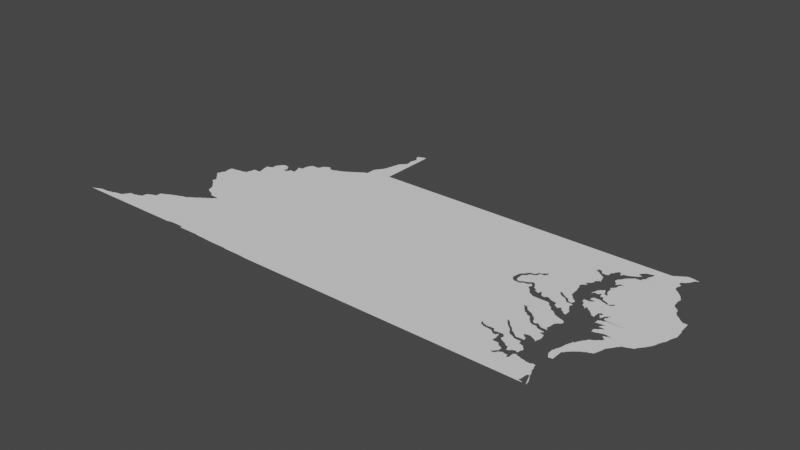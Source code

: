 # Source: washington.blend  (saved by Blender 3.3.6; exported with 4.5.12 LTS)
import bpy
from mathutils import Matrix  # noqa: F401  (used for matrix-valued properties, if any)

bpy.ops.wm.read_factory_settings(use_empty=True)
scene = bpy.context.scene
scene.name = 'Scene'

# ---- collections
col_collection = bpy.data.collections.new('Collection'); scene.collection.children.link(col_collection)

# ---- node groups
ng_auto_smooth = bpy.data.node_groups.new('Auto Smooth', 'GeometryNodeTree')
_s = ng_auto_smooth.interface.new_socket(name='Geometry', in_out='OUTPUT', socket_type='NodeSocketGeometry')
_s = ng_auto_smooth.interface.new_socket(name='Geometry', in_out='INPUT', socket_type='NodeSocketGeometry')
_s = ng_auto_smooth.interface.new_socket(name='Angle', in_out='INPUT', socket_type='NodeSocketFloat')
_s.subtype = 'ANGLE'
_s.min_value = 0.0
_s.max_value = 3.142
ng_auto_smooth.is_modifier = True
_N = ng_auto_smooth.nodes; _L = ng_auto_smooth.links
n0 = _N.new('NodeGroupOutput'); n0.name = 'Group Output'; n0.location = (480, -100)
n1 = _N.new('NodeGroupInput'); n1.name = 'Group Input'; n1.location = (-420, -300)
n2 = _N.new('NodeGroupInput'); n2.name = 'Group Input.001'; n2.location = (-60, -100)
n3 = _N.new('GeometryNodeSetShadeSmooth'); n3.name = 'Set Shade Smooth'; n3.location = (120, -100)
n3.domain = 'EDGE'
n4 = _N.new('GeometryNodeSetShadeSmooth'); n4.name = 'Set Shade Smooth.001'; n4.location = (300, -100)
n5 = _N.new('GeometryNodeInputMeshEdgeAngle'); n5.name = 'Edge Angle'; n5.location = (-420, -220)
n6 = _N.new('GeometryNodeInputEdgeSmooth'); n6.name = 'Is Edge Smooth'; n6.location = (-60, -160)
n7 = _N.new('GeometryNodeInputShadeSmooth'); n7.name = 'Is Face Smooth'; n7.location = (-240, -340)
n8 = _N.new('FunctionNodeBooleanMath'); n8.name = 'Boolean Math'; n8.location = (-60, -220)
n9 = _N.new('FunctionNodeCompare'); n9.name = 'Compare'; n9.location = (-240, -180)
n9.operation = 'LESS_EQUAL'
_L.new(n5.outputs[0], n9.inputs[0])
_L.new(n4.outputs[0], n0.inputs[0])
_L.new(n1.outputs[1], n9.inputs[1])
_L.new(n9.outputs[0], n8.inputs[0])
_L.new(n7.outputs[0], n8.inputs[1])
_L.new(n2.outputs[0], n3.inputs[0])
_L.new(n6.outputs[0], n3.inputs[1])
_L.new(n3.outputs[0], n4.inputs[0])
_L.new(n8.outputs[0], n3.inputs[2])
n0.is_active_output = True

# ---- world
world_world = bpy.data.worlds.new('World'); scene.world = world_world
world_world.use_nodes = True; world_world.node_tree.nodes.clear()
_N = world_world.node_tree.nodes; _L = world_world.node_tree.links
n0 = _N.new('ShaderNodeOutputWorld'); n0.name = 'World Output'; n0.location = (300, 300)
n1 = _N.new('ShaderNodeBackground'); n1.name = 'Background'; n1.location = (10, 300)
n1.inputs[0].default_value = (0.05088, 0.05088, 0.05088, 1.0)
_L.new(n1.outputs[0], n0.inputs[0])
n0.is_active_output = True
world_world.color = (0.05088, 0.05088, 0.05088)
world_world.use_sun_shadow = False
world_world.sun_shadow_jitter_overblur = 0.0

# ---- meshes
me_mesh = bpy.data.meshes.new('Mesh')
me_mesh.from_pydata([(-83.67, 36.6, -9.519e-08), (-83.64, 36.6, -6.286e-08), (-83.65, 36.61, 1.831e-07), (-83.63, 36.61, -1.854e-07), (-83.59, 36.63, -1.042e-07), (-83.58, 36.64, -6.437e-08), (-83.53, 36.65, -9.182e-08), (-83.53, 36.66, -7.174e-08), (-83.29, 36.6, -1.03e-07), (-83.37, 36.67, -1.367e-07), (-83.37, 36.68, -7.859e-08), (-83.29, 36.69, -9.123e-08), (-83.26, 36.6, -8.319e-08), (-83.29, 36.7, -8.336e-08), (-83.22, 36.72, -9.883e-08), (-83.15, 36.73, -6.273e-08), (-81.93, 36.61, -1.121e-07), (-83.13, 36.75, -8.475e-08), (-83.12, 36.77, -1.202e-08), (-83.1, 36.8, -1e-07), (-83.09, 36.81, -9.932e-08), (-83.08, 36.84, -1.117e-07), (-82.97, 36.85, -1.012e-07), (-82.97, 36.86, -5.845e-08), (-82.91, 36.87, -9.456e-08), (-82.91, 36.88, -1.111e-08), (-81.19, 37.94, -8.869e-08), (-82.87, 36.89, -9.033e-08), (-82.8, 37.0, -9.297e-08), (-82.86, 36.97, -9.616e-08), (-82.84, 36.98, -8.003e-08), (-82.76, 37.02, -8.137e-09), (-82.72, 37.03, -1.047e-07), (-82.72, 37.11, -7.988e-08), (-82.71, 37.11, -9.106e-08), (-82.67, 37.13, -9.542e-08), (-82.71, 37.12, -9.506e-08), (-82.67, 37.14, -9.509e-08), (-82.63, 37.15, -9.642e-08), (-82.63, 37.16, -8.891e-08), (-82.59, 37.17, -9.681e-08), (-82.59, 37.18, -8.893e-08), (-82.56, 38.08, -7.135e-08), (-82.63, 38.14, -6.67e-08), (-82.62, 38.17, -6.928e-08), (-82.6, 38.11, -7.422e-08), (-82.61, 38.13, -9.185e-08), (-82.61, 38.17, -9.69e-08), (-82.6, 38.22, -7.838e-08), (-82.58, 38.09, -9.137e-08), (-82.59, 38.23, -8.629e-08), (-82.58, 38.28, 2.202e-07), (-82.59, 38.34, -8.407e-08), (-82.58, 38.4, -9.687e-08), (-82.47, 38.41, -1.091e-07), (-81.94, 36.6, -8.343e-08), (-82.55, 37.19, -9.681e-08), (-82.55, 37.2, -8.464e-08), (-82.51, 37.21, -9.246e-08), (-82.5, 37.22, -1.006e-07), (-82.45, 37.23, -9.829e-08), (-82.44, 37.24, -9.145e-08), (-82.39, 37.26, 3.578e-08), (-82.33, 37.27, -8.995e-08), (-82.32, 37.28, -3.048e-07), (-82.3, 37.3, -1.28e-07), (-82.27, 37.32, -6.208e-08), (-82.25, 37.33, -9.369e-08), (-82.32, 37.76, -1.158e-07), (-82.3, 37.71, -8.211e-08), (-82.31, 37.75, -9.246e-08), (-82.28, 37.66, -1.207e-07), (-82.29, 37.71, -9.926e-08), (-82.24, 37.64, -2.549e-08), (-82.54, 38.05, -7.037e-08), (-82.55, 38.07, -1.048e-07), (-82.53, 38.03, -7.468e-08), (-82.53, 38.05, -9.362e-08), (-82.51, 38.01, -7.627e-08), (-82.51, 38.03, -9.76e-08), (-82.49, 37.92, -9.984e-08), (-82.48, 37.95, -1.713e-08), (-82.49, 37.99, -7.732e-08), (-82.49, 38.01, -1.251e-07), (-82.46, 37.9, -9.763e-08), (-82.47, 37.99, -9.954e-08), (-82.43, 37.88, -6.33e-08), (-82.41, 37.86, -7.228e-08), (-82.39, 37.84, -9.415e-08), (-82.38, 37.82, -1.603e-07), (-82.35, 37.79, -7.732e-08), (-82.35, 37.81, -9.926e-08), (-82.33, 37.79, -9.926e-08), (-82.57, 38.25, -9.816e-08), (-82.46, 38.42, -8.952e-08), (-82.35, 38.43, -9.71e-08), (-82.35, 38.44, -1.318e-08), (-82.31, 38.45, -9.293e-08), (-82.3, 38.51, -7.87e-08), (-82.29, 38.51, -7.942e-08), (-82.28, 38.59, -8.338e-08), (-82.21, 37.35, -9.938e-08), (-82.24, 37.34, -1.007e-07), (-82.21, 37.36, -7.295e-08), (-82.19, 37.37, -9.306e-08), (-82.18, 37.38, -1.981e-07), (-82.16, 37.4, -1.182e-07), (-82.13, 37.41, -9.493e-08), (-82.12, 37.42, -1.258e-07), (-82.07, 37.45, -9.828e-08), (-82.2, 37.62, -5.332e-08), (-82.16, 37.6, -9.372e-08), (-82.17, 37.61, -9.419e-08), (-82.12, 37.56, -6.382e-08), (-82.12, 37.56, -8.578e-08), (-82.13, 37.59, -9.862e-08), (-82.1, 37.44, -1.197e-07), (-82.07, 37.46, -7.166e-08), (-82.05, 37.47, 4.358e-09), (-81.97, 37.55, -9.691e-08), (-82.01, 37.49, -9.545e-08), (-82.01, 37.5, -7.491e-08), (-81.99, 37.52, -7.314e-08), (-81.97, 37.53, -9.089e-08), (-82.17, 38.59, -9.629e-08), (-82.18, 38.64, -7.825e-08), (-82.19, 38.69, -9.804e-08), (-82.13, 38.83, -1.07e-07), (-82.17, 38.63, -9.985e-08), (-82.21, 38.77, 3.61e-08), (-82.22, 38.79, -4.078e-08), (-82.2, 38.8, -7.957e-08), (-82.17, 38.81, -9.761e-08), (-82.16, 38.82, -7.958e-08), (-82.13, 38.92, -1.229e-07), (-82.11, 38.93, -9.78e-08), (-82.1, 38.96, -1.093e-07), (-82.08, 38.98, -1.651e-07), (-82.06, 39.0, -1.418e-07), (-82.03, 39.01, -1.008e-07), (-82.02, 39.02, -8.867e-08), (-82.01, 39.01, -8.45e-08), (-81.96, 39.0, 6.358e-08), (-81.93, 38.91, -9.436e-08), (-81.93, 38.95, -1.009e-08), (-81.94, 38.98, -9.607e-08), (-81.93, 38.89, 2.407e-08), (-82.2, 38.7, -8.519e-08), (-81.84, 36.62, -9.635e-08), (-81.65, 36.62, -9.984e-08), (-81.67, 36.59, 1.13e-07), (-81.66, 36.6, -3.155e-08), (-81.65, 36.61, -6.675e-08), (-81.55, 36.59, -9.359e-08), (-81.91, 38.87, -8.781e-08), (-81.9, 38.92, -1.184e-07), (-81.87, 38.87, -8.373e-08), (-81.84, 38.91, 1.094e-07), (-81.85, 38.89, -9.654e-08), (-81.83, 38.94, -6.09e-08), (-81.81, 38.93, 3.245e-08), (-81.77, 38.99, -7.931e-09), (-81.79, 39.05, -3.969e-08), (-81.75, 38.93, -1.032e-07), (-81.76, 38.95, 7.293e-08), (-81.8, 39.05, -6.564e-08), (-81.81, 39.08, -5.559e-08), (-81.74, 39.09, -1.015e-07), (-81.74, 39.18, -1.114e-07), (-81.73, 39.19, -9.396e-08), (-81.72, 39.22, -9.278e-08), (-81.7, 39.25, -9.772e-08), (-81.69, 39.27, -8.399e-08), (-81.31, 36.59, -9.923e-08), (-81.3, 36.58, -6.084e-08), (-81.57, 39.27, -9.685e-08), (-81.56, 39.3, 5.553e-08), (-81.55, 39.34, -8.79e-08), (-81.55, 39.31, -1.043e-07), (-81.53, 39.35, -9.528e-08), (-81.25, 39.21, -9.988e-08), (-81.52, 39.36, -8.87e-08), (-81.49, 39.38, -7.384e-08), (-81.42, 39.38, -1.014e-07), (-81.39, 39.35, -9.097e-08), (-81.33, 39.35, -1.049e-07), (-81.28, 39.38, -3.647e-08), (-81.46, 39.39, 1.439e-07), (-81.44, 39.4, -6.004e-08), (-81.4, 39.36, -1.514e-07), (-81.32, 39.36, -6.838e-08), (-81.21, 36.58, -1.034e-07), (-81.0, 36.57, -9.547e-08), (-80.75, 39.55, -9.988e-08), (-81.23, 39.39, -8.112e-08), (-81.23, 39.4, -8.816e-08), (-81.19, 39.41, -9.572e-08), (-81.18, 39.42, -9.343e-08), (-81.14, 39.44, -2.14e-08), (-81.11, 39.46, -6.625e-08), (-81.08, 39.48, -5.425e-08), (-81.05, 39.5, -2.297e-08), (-81.02, 39.52, -8.393e-08), (-80.99, 39.54, -5.312e-08), (-80.96, 39.56, -4.631e-08), (-80.73, 36.57, -9.896e-08), (-80.72, 36.56, -4.695e-08), (-80.61, 36.56, -7.74e-08), (-80.93, 39.58, -7.067e-08), (-80.9, 39.6, -4.153e-08), (-80.86, 39.61, -9.648e-08), (-80.86, 39.77, -9.018e-08), (-80.85, 39.77, -9.893e-08), (-80.84, 39.8, -1.584e-07), (-80.82, 39.82, -1.766e-07), (-80.81, 39.83, -9.145e-08), (-80.81, 39.85, -7.577e-08), (-80.79, 39.85, -9.926e-08), (-80.78, 39.88, -1.144e-07), (-80.77, 39.89, -8.864e-08), (-80.76, 39.92, 4.808e-08), (-80.75, 39.93, -9.096e-08), (-80.74, 40.0, -7.109e-08), (-80.73, 40.01, -9.645e-08), (-80.72, 40.09, -9.753e-08), (-80.71, 40.09, -8.883e-08), (-80.7, 40.16, -1.504e-07), (-80.68, 40.19, -6.366e-09), (-80.69, 40.17, -9.637e-08), (-80.66, 40.21, -7.399e-08), (-80.64, 40.23, -7.037e-08), (-80.66, 40.58, -7.189e-08), (-80.65, 40.57, -9.223e-08), (-80.47, 36.56, -9.657e-08), (-80.31, 36.55, -9.413e-08), (-80.49, 39.72, -7.958e-08), (-80.52, 39.73, -9.413e-08), (-80.63, 40.23, -9.76e-08), (-80.63, 40.25, -7.698e-08), (-80.61, 40.25, -9.645e-08), (-80.61, 40.33, -1.487e-07), (-80.62, 40.34, -4.938e-08), (-80.62, 40.4, -9.319e-08), (-80.62, 40.51, -3.371e-08), (-80.63, 40.59, -9.758e-08), (-80.61, 40.41, -8.415e-08), (-80.6, 40.46, -6.59e-08), (-80.6, 40.48, -1.467e-07), (-80.62, 40.6, -9.427e-08), (-80.57, 40.61, -1.305e-07), (-80.59, 40.47, -1.417e-07), (-80.57, 40.62, -7.182e-08), (-80.52, 40.63, -5.958e-08), (-77.54, 39.05, -9.91e-08), (-76.85, 36.55, -9.961e-08), (-77.64, 37.78, -9.988e-08), (-77.53, 38.25, -9.13e-08), (-77.05, 37.15, -9.988e-08), (-77.29, 38.35, -9.667e-08), (-77.31, 38.37, -5.226e-08), (-77.32, 38.41, -8.769e-08), (-77.27, 38.33, -9.937e-08), (-77.27, 38.34, -6.973e-08), (-77.25, 38.38, -1.978e-07), (-77.21, 38.36, 1.539e-07), (-77.17, 38.38, -8.838e-08), (-77.17, 38.33, -9.632e-08), (-77.17, 38.39, -7.761e-08), (-77.16, 38.34, -1.178e-07), (-77.14, 38.36, -6.872e-08), (-77.08, 38.3, -9.988e-08), (-77.12, 38.4, -6.258e-10), (-77.33, 38.43, -9.691e-08), (-77.33, 38.41, -9.926e-08), (-77.32, 38.44, -5.913e-08), (-77.31, 38.51, -9.617e-08), (-77.29, 38.55, -9.619e-08), (-77.3, 38.52, -1.058e-07), (-77.26, 38.41, -9.212e-08), (-77.26, 38.45, -8.119e-08), (-77.26, 38.51, -7.075e-08), (-77.28, 38.55, -7.391e-08), (-77.26, 38.57, -9.355e-08), (-77.25, 38.59, -5.149e-08), (-77.25, 38.52, -7.232e-08), (-77.23, 38.61, -8.799e-08), (-77.23, 38.53, -5.857e-08), (-77.2, 38.57, 1.698e-08), (-77.21, 38.63, 1.173e-08), (-77.21, 38.55, -9.769e-08), (-77.19, 38.59, -8.001e-08), (-77.17, 38.6, -4.59e-08), (-77.15, 38.64, -1.013e-07), (-77.13, 38.69, -9.471e-08), (-77.13, 38.61, -3.846e-08), (-77.14, 38.65, -5.401e-08), (-77.0, 37.28, -4.421e-07), (-77.0, 37.29, -1.145e-07), (-76.99, 37.25, -8.879e-08), (-76.98, 37.28, -1.607e-07), (-76.99, 37.29, 4.569e-08), (-76.97, 37.23, 7.377e-09), (-76.96, 37.26, -1.156e-07), (-76.94, 37.22, -9.292e-08), (-76.93, 37.21, -1.012e-07), (-76.91, 37.24, -4.967e-08), (-76.91, 37.25, -9.895e-08), (-76.85, 37.25, -8.916e-08), (-76.81, 37.2, -1.541e-08), (-76.79, 37.25, -1.074e-07), (-76.8, 37.66, -9.988e-08), (-76.8, 37.88, -1.025e-07), (-76.81, 37.9, 1.743e-09), (-76.63, 38.15, -9.989e-08), (-76.83, 37.91, -4.82e-07), (-76.83, 37.91, 2.009e-07), (-76.63, 37.99, -9.988e-08), (-77.07, 38.37, -1.094e-07), (-77.06, 38.39, 1.45e-07), (-77.04, 38.4, -1.675e-08), (-77.03, 38.31, -8.657e-08), (-77.02, 38.35, -1.213e-08), (-77.02, 38.38, 1.931e-08), (-76.99, 38.28, -4.228e-08), (-77.01, 38.29, 2.802e-09), (-77.01, 38.37, 4.4e-07), (-76.98, 38.26, -2.496e-07), (-76.98, 38.38, -9.334e-08), (-76.96, 38.24, -8.3e-08), (-76.97, 38.35, -7.89e-08), (-76.97, 38.37, -9.597e-08), (-76.87, 38.4, -9.988e-08), (-76.95, 38.21, -9.294e-08), (-76.95, 38.34, -7.653e-08), (-76.93, 38.2, 1.425e-08), (-76.92, 38.29, 2.746e-08), (-76.93, 38.33, -8.655e-08), (-76.89, 38.18, -1.172e-07), (-76.89, 38.29, -9.805e-08), (-76.91, 38.31, -9.415e-08), (-76.89, 38.17, -7.543e-08), (-76.89, 38.28, -7.617e-08), (-76.84, 38.16, -9.015e-08), (-76.85, 38.27, -8.967e-08), (-76.85, 38.31, -9.766e-08), (-76.81, 38.29, -7.035e-08), (-76.83, 38.31, -8.977e-08), (-76.8, 38.26, -7.004e-08), (-77.1, 38.67, -1.22e-07), (-77.1, 38.7, -6.802e-08), (-77.09, 38.42, 5.493e-09), (-77.11, 38.63, -9.389e-08), (-77.04, 38.61, -9.988e-08), (-77.09, 38.68, -8.84e-08), (-77.06, 38.44, -9.937e-08), (-77.07, 38.72, -7.608e-08), (-77.05, 38.45, -9.419e-08), (-77.03, 38.69, -9.018e-08), (-77.03, 38.45, -7.905e-08), (-76.99, 38.41, -7.345e-09), (-77.01, 38.43, -9.37e-08), (-77.01, 38.73, -3.625e-08), (-77.07, 38.73, -9.785e-08), (-77.04, 38.74, -1.435e-07), (-77.04, 38.76, -1.575e-07), (-77.02, 38.76, -5.374e-08), (-76.83, 38.77, -9.988e-08), (-77.01, 38.75, -9.153e-08), (-76.48, 36.55, -1.032e-07), (-76.51, 36.83, -9.895e-08), (-76.67, 37.09, -9.841e-08), (-76.67, 37.11, -1.014e-07), (-76.67, 37.03, -9.826e-08), (-76.66, 37.1, -3.88e-08), (-76.58, 37.03, -1.698e-07), (-76.61, 37.12, -8.71e-08), (-76.58, 37.1, -8.897e-08), (-76.59, 37.11, -9.196e-08), (-76.55, 36.85, -9.569e-08), (-76.57, 37.01, -8.331e-08), (-76.55, 36.83, -9.415e-08), (-76.55, 36.99, 3.323e-08), (-76.54, 37.08, -1.136e-07), (-76.55, 37.09, -9.682e-08), (-76.53, 36.86, -7.037e-08), (-76.52, 36.87, -6.933e-08), (-76.53, 36.98, 1.636e-09), (-76.5, 36.84, -7.135e-08), (-76.51, 36.89, -1.074e-07), (-76.49, 36.96, -1.133e-07), (-76.51, 37.06, -7.195e-08), (-76.51, 37.07, -9.926e-08), (-76.49, 36.85, -9.471e-08), (-76.49, 36.86, -7.135e-08), (-76.49, 36.9, -8.155e-08), (-76.48, 37.04, -1.63e-08), (-76.78, 37.18, -1.402e-07), (-76.78, 37.22, -4.099e-08), (-76.75, 37.15, -9.206e-08), (-76.76, 37.16, -3.392e-07), (-76.76, 37.2, -6.645e-08), (-76.73, 37.43, -6.634e-08), (-76.75, 37.21, -1.037e-07), (-76.69, 37.39, -8.422e-08), (-76.71, 37.15, -9.492e-08), (-76.7, 37.17, -7.299e-08), (-76.71, 37.41, -8.214e-09), (-76.7, 37.44, -1.415e-07), (-76.69, 37.17, -9.926e-08), (-76.69, 37.19, -7.705e-08), (-76.65, 37.22, -7.248e-08), (-76.62, 37.31, -9.547e-08), (-76.64, 37.34, -8.438e-08), (-76.68, 37.42, -1.526e-07), (-76.69, 37.43, -8.761e-08), (-76.68, 37.18, -8.776e-08), (-76.66, 37.37, -3.623e-08), (-76.68, 37.38, -6.126e-08), (-76.65, 37.4, -7.717e-08), (-76.63, 37.38, -7.475e-08), (-76.62, 37.13, -6.414e-08), (-76.62, 37.19, -6.638e-08), (-76.63, 37.21, -8.627e-08), (-76.59, 37.22, -9.988e-08), (-76.61, 37.29, -7.662e-08), (-76.62, 37.36, -1.461e-07), (-76.61, 37.13, -9.926e-08), (-76.61, 37.15, -9.351e-08), (-76.61, 37.19, -1.018e-07), (-76.6, 37.34, -1.551e-07), (-76.59, 37.27, -9.235e-08), (-76.56, 37.26, -3.972e-09), (-76.57, 37.32, -7.283e-08), (-76.57, 37.33, -9.848e-08), (-76.54, 37.3, -2.516e-07), (-76.55, 37.31, -1.027e-07), (-76.52, 37.24, -1.014e-07), (-76.52, 37.28, -1.312e-07), (-76.51, 37.23, -9.535e-08), (-76.49, 37.26, 3.98e-07), (-76.46, 37.36, -8.761e-08), (-76.79, 37.49, -9.5e-08), (-76.79, 37.5, 8.84e-07), (-76.79, 37.51, 3.379e-08), (-76.75, 37.45, -8.637e-08), (-76.76, 37.47, -1.125e-10), (-76.77, 37.49, -7.846e-08), (-76.75, 37.51, -2.671e-07), (-76.75, 37.49, -6.992e-08), (-76.72, 37.46, -1.072e-07), (-76.73, 37.49, -9.898e-08), (-76.59, 37.67, -9.942e-08), (-76.67, 37.75, -9.923e-08), (-76.69, 37.77, -6.759e-08), (-76.61, 37.71, -4.222e-08), (-76.62, 37.74, -1.565e-07), (-76.59, 37.69, -8.786e-08), (-76.55, 37.63, -9.545e-08), (-76.57, 37.75, 2.273e-08), (-76.56, 37.65, -2.821e-08), (-76.58, 37.67, -7.399e-08), (-76.56, 37.73, -6.95e-08), (-76.52, 37.62, -6.559e-08), (-76.54, 37.69, -1.073e-08), (-76.55, 37.73, -8.448e-08), (-76.52, 37.66, -1.456e-07), (-76.51, 37.61, -9.524e-08), (-76.49, 37.65, -9.121e-08), (-76.43, 37.59, -1.03e-07), (-76.77, 37.91, -1.165e-07), (-76.77, 37.83, -9.926e-08), (-76.78, 37.86, -1.348e-07), (-76.76, 37.89, -7.166e-08), (-76.74, 37.81, -5.091e-08), (-76.76, 37.83, -7.491e-08), (-76.74, 37.86, -1.43e-07), (-76.75, 37.89, -9.76e-08), (-76.69, 37.78, -8.628e-08), (-76.73, 37.79, -9.39e-08), (-76.71, 37.84, -9.185e-08), (-76.71, 37.85, -9.848e-08), (-76.66, 37.82, -1.063e-07), (-76.67, 37.83, -8.978e-08), (-76.63, 37.8, -7.311e-08), (-76.63, 37.81, -9.926e-08), (-76.61, 37.78, -5.265e-08), (-76.59, 37.77, -8.587e-08), (-76.53, 38.05, -8.915e-08), (-76.41, 37.83, -9.988e-08), (-76.54, 38.08, -8.498e-08), (-76.51, 38.03, -9.122e-08), (-76.47, 38.02, -7.665e-08), (-76.78, 38.24, -6.531e-08), (-76.66, 38.37, -9.988e-08), (-76.74, 38.23, -8.417e-08), (-76.73, 38.25, -9.568e-08), (-76.63, 38.16, -8.486e-08), (-76.71, 38.26, -4.364e-08), (-76.7, 38.26, -9.046e-08), (-76.66, 38.24, -9.87e-08), (-76.67, 38.25, -9.508e-08), (-76.55, 38.21, -9.503e-08), (-76.62, 38.22, 7.06e-08), (-76.61, 38.13, 1.19e-08), (-76.61, 38.15, -8.083e-08), (-76.59, 38.11, -8.604e-08), (-76.59, 38.39, -8.431e-08), (-76.57, 38.09, -7.529e-08), (-76.57, 38.1, -6.409e-08), (-76.54, 38.16, -1.514e-07), (-76.54, 38.38, -7.817e-08), (-76.52, 38.14, -9.459e-08), (-76.53, 38.37, -9.185e-08), (-76.53, 38.4, 3.251e-08), (-76.51, 38.36, -8.41e-08), (-76.49, 38.39, -1.674e-07), (-76.48, 38.11, -1.482e-07), (-76.49, 38.13, -9.419e-08), (-76.49, 38.33, -5.125e-08), (-76.5, 38.34, -6.703e-08), (-76.48, 38.37, -8.205e-08), (-76.65, 38.45, -2.664e-08), (-76.65, 38.47, -9.692e-08), (-76.63, 38.43, -1.995e-08), (-76.62, 38.46, -1.014e-07), (-76.63, 38.47, -9.306e-08), (-76.61, 38.41, -8.678e-08), (-76.59, 38.4, -6.874e-08), (-76.59, 38.43, -7.577e-08), (-76.59, 38.45, -1.038e-07), (-76.55, 38.73, -9.825e-08), (-76.56, 38.42, -1.007e-07), (-76.57, 38.43, -9.394e-08), (-76.53, 38.65, -9.832e-08), (-76.54, 38.73, -8.534e-08), (-76.52, 38.65, -8.089e-08), (-76.51, 38.49, -1.001e-07), (-76.52, 38.58, -9.633e-08), (-76.47, 38.45, -1.019e-07), (-76.47, 38.47, -8.59e-08), (-76.49, 38.47, -9.587e-08), (-76.49, 38.49, -7.135e-08), (-76.47, 38.97, -1.081e-07), (-76.55, 38.79, -8.584e-08), (-76.56, 38.76, 8.2e-10), (-76.53, 38.81, -5.99e-08), (-76.54, 38.85, -3.598e-07), (-76.53, 38.86, 2.848e-08), (-76.52, 38.85, 2.737e-07), (-76.51, 38.89, 3.969e-09), (-76.51, 38.82, 1.51e-07), (-76.51, 38.88, -7.491e-08), (-76.49, 38.84, -6.655e-09), (-76.4, 39.72, -9.611e-08), (-76.59, 39.23, -9.963e-08), (-76.59, 39.21, -9.797e-08), (-76.59, 39.25, -9.51e-08), (-76.59, 39.27, -9.77e-08), (-76.57, 39.24, -9.056e-08), (-76.55, 39.27, -1.678e-07), (-76.53, 39.19, -9.616e-08), (-76.54, 39.21, -8.78e-08), (-76.53, 39.26, -1.791e-07), (-76.51, 39.18, -4.558e-08), (-76.51, 39.23, 4.689e-08), (-76.5, 39.21, -1.05e-07), (-76.41, 39.29, -1.236e-07), (-76.39, 36.89, -7.067e-08), (-76.14, 36.55, -9.292e-08), (-76.13, 36.91, -9.998e-08), (-76.47, 36.88, -7.142e-08), (-76.39, 37.17, -1.102e-07), (-76.45, 36.89, -9.317e-08), (-76.44, 37.0, 1.034e-08), (-76.44, 36.9, -5.911e-08), (-76.43, 36.97, -7.68e-08), (-76.4, 36.98, -1.471e-07), (-76.45, 37.03, -1.065e-07), (-76.38, 37.0, -3.953e-07), (-76.35, 36.85, -9.846e-08), (-76.36, 36.89, -7.952e-08), (-76.37, 37.01, -9.969e-08), (-76.29, 37.07, -1.039e-07), (-76.33, 36.85, -9.455e-08), (-76.32, 36.87, -5.141e-08), (-76.32, 36.95, -4.63e-08), (-76.33, 37.02, -8.152e-08), (-76.29, 36.91, -9.988e-08), (-76.3, 36.96, -4.162e-08), (-76.3, 37.0, -2.041e-07), (-76.27, 36.96, -5.199e-08), (-76.28, 37.1, -5.971e-08), (-76.3, 37.12, -1.678e-07), (-76.27, 36.95, -8.406e-08), (-76.28, 37.07, -6.144e-08), (-76.21, 36.93, -9.91e-08), (-76.22, 36.94, -9.756e-08), (-76.14, 36.92, -1.399e-07), (-76.47, 37.22, -7.747e-08), (-76.47, 37.27, 1.51e-07), (-76.46, 37.37, -1.04e-07), (-76.45, 37.35, -9.21e-08), (-76.44, 37.38, -4.499e-08), (-76.42, 37.39, -1.025e-07), (-76.4, 37.22, -6.95e-08), (-76.41, 37.27, -8.243e-08), (-76.43, 37.33, -9.584e-08), (-76.43, 37.34, -7.166e-08), (-76.4, 37.32, -1.115e-07), (-76.38, 37.27, -4.217e-08), (-76.39, 37.28, -1.102e-07), (-76.36, 37.38, -8.641e-08), (-76.37, 37.39, -9.597e-08), (-76.25, 37.42, -1.184e-07), (-76.32, 37.15, -5.393e-08), (-76.34, 37.16, -6.703e-08), (-76.32, 37.36, -9.716e-08), (-76.33, 37.37, -9.559e-08), (-76.31, 37.13, -8.928e-08), (-76.29, 37.35, 8.199e-07), (-76.27, 37.32, -4.412e-08), (-76.27, 37.33, -1.736e-07), (-76.27, 37.37, -2.065e-07), (-76.26, 37.37, -6.727e-08), (-76.47, 37.67, -9.748e-08), (-76.44, 37.61, -1.032e-07), (-76.44, 37.66, -2.777e-07), (-76.45, 37.67, -9.52e-08), (-76.42, 37.64, -1.079e-07), (-76.39, 37.57, -9.221e-08), (-76.39, 37.62, -8.583e-08), (-76.39, 37.63, -9.681e-08), (-76.33, 37.67, -9.689e-08), (-76.33, 37.69, -9.661e-08), (-76.33, 37.51, -2.824e-07), (-76.33, 37.53, -9.508e-08), (-76.32, 37.65, -9.922e-08), (-76.31, 37.54, -1.062e-07), (-76.31, 37.63, -9.848e-08), (-76.32, 37.69, -7.526e-08), (-76.31, 37.79, -8.927e-08), (-76.27, 37.5, -8.433e-08), (-76.3, 37.56, -1.756e-07), (-76.29, 37.62, 1.208e-07), (-76.26, 37.47, -6.529e-10), (-76.47, 38.01, -9.76e-08), (-76.45, 37.99, -9.68e-08), (-76.45, 38.01, -7.766e-08), (-76.43, 37.97, -8.289e-08), (-76.43, 37.99, -7.732e-08), (-76.39, 37.95, -8.883e-08), (-76.39, 37.96, -6.68e-08), (-76.37, 38.07, -7.766e-08), (-76.34, 37.94, -7.176e-08), (-76.35, 38.06, -7.552e-08), (-76.35, 38.07, -1.085e-07), (-76.33, 37.93, -8.088e-08), (-76.32, 38.05, -6.621e-08), (-76.28, 37.92, -5.865e-08), (-76.32, 38.14, -7.682e-08), (-76.29, 37.81, -7.516e-08), (-76.27, 37.83, -1.112e-08), (-76.24, 37.89, -9.454e-09), (-76.25, 37.84, -6.445e-08), (-76.25, 37.9, -7.869e-08), (-76.24, 37.86, -5.732e-08), (-76.47, 38.13, -6.226e-08), (-76.47, 38.31, -9.21e-08), (-76.46, 38.34, -1.239e-07), (-76.45, 38.15, -7.785e-08), (-76.38, 38.23, -1.476e-07), (-76.44, 38.3, -2.255e-07), (-76.42, 38.12, -2.047e-07), (-76.43, 38.15, -9.326e-08), (-76.42, 38.31, -1.503e-08), (-76.41, 38.33, -8.504e-08), (-76.4, 38.35, -5.186e-08), (-76.41, 38.4, -1.031e-07), (-76.4, 38.1, -1.569e-07), (-76.39, 38.38, -6.145e-08), (-76.33, 38.15, -1.131e-07), (-76.39, 38.25, -4.612e-07), (-76.39, 38.27, 1.288e-08), (-76.37, 38.3, -7.647e-08), (-76.37, 38.09, -9.926e-08), (-76.35, 38.17, -9.795e-08), (-76.37, 38.21, -8.682e-08), (-76.38, 38.27, -5.993e-08), (-76.36, 38.2, -1.176e-07), (-76.34, 38.17, -7.068e-08), (-76.28, 38.38, -1.521e-07), (-76.26, 38.36, -1.384e-07), (-76.22, 38.31, 5.996e-07), (-76.22, 38.31, -3.329e-08), (-76.22, 38.31, -4.994e-08), (-76.22, 38.31, -4.994e-08), (-76.23, 38.35, -2.571e-07), (-76.21, 38.37, -1.25e-07), (-76.2, 38.36, -6.126e-08), (-76.19, 38.35, -5.649e-09), (-76.16, 38.32, -8.922e-08), (-76.45, 38.43, -9.587e-08), (-76.46, 38.44, -7.135e-08), (-76.43, 38.41, -9.5e-08), (-76.43, 38.42, -7.135e-08), (-76.34, 38.68, 1.127e-07), (-76.34, 38.68, 2.035e-08), (-76.34, 38.73, -1.133e-07), (-76.33, 38.46, -1.131e-07), (-76.33, 38.5, -7.831e-08), (-76.33, 38.71, 1.769e-07), (-76.31, 38.44, -7.648e-08), (-76.27, 38.5, -7.557e-08), (-76.29, 38.43, -1.423e-07), (-76.27, 38.55, -6.638e-07), (-76.28, 38.58, -4.62e-08), (-76.29, 38.72, -3.85e-08), (-76.27, 38.54, 4.433e-07), (-76.27, 38.59, -9.21e-08), (-76.26, 38.61, -7.166e-08), (-76.26, 38.72, -1.296e-07), (-76.23, 38.51, -9.221e-08), (-76.25, 38.55, -1.572e-07), (-76.23, 38.61, -1.094e-07), (-76.25, 38.61, -9.848e-08), (-76.25, 38.62, -4.306e-08), (-76.23, 38.52, -6.516e-08), (-76.22, 38.7, -8.796e-08), (-76.23, 38.75, -8.072e-08), (-76.21, 38.53, -9.127e-08), (-76.21, 38.55, -9.621e-08), (-76.21, 38.68, -6.329e-08), (-76.19, 38.61, -9.959e-08), (-76.18, 38.62, -1.068e-07), (-76.19, 38.69, -8.162e-08), (-76.17, 38.61, -9.528e-08), (-76.16, 38.66, 8.825e-09), (-76.17, 38.69, -9.5e-08), (-76.48, 38.9, -9.892e-08), (-76.47, 38.93, -9.926e-08), (-76.45, 38.99, -8.925e-08), (-76.46, 38.93, -7.399e-08), (-76.46, 38.96, -9.925e-08), (-76.43, 39.0, -7.311e-08), (-76.43, 39.01, -9.926e-08), (-76.41, 39.03, -9.085e-08), (-76.4, 39.02, -1.044e-07), (-76.4, 39.03, -6.459e-08), (-76.33, 38.73, -6.503e-08), (-76.32, 38.78, 6.082e-08), (-76.31, 38.73, -1.029e-07), (-76.3, 38.81, -7.275e-08), (-76.29, 38.81, -9.587e-08), (-76.29, 38.83, -7.491e-08), (-76.22, 38.82, -8.129e-08), (-76.27, 38.83, 3.118e-07), (-76.25, 38.75, -9.872e-08), (-76.25, 38.86, -1.18e-07), (-76.24, 38.85, -2.886e-07), (-76.23, 38.94, -1.341e-07), (-76.22, 38.95, -6.126e-08), (-76.21, 38.77, -8.651e-08), (-76.2, 38.84, 2.174e-08), (-76.2, 38.93, -1.028e-07), (-76.21, 38.95, -9.926e-08), (-76.21, 38.97, -7.974e-08), (-76.18, 38.76, -5.336e-08), (-76.18, 38.8, -1.459e-07), (-76.19, 38.97, -9.926e-08), (-76.19, 38.99, -7.382e-08), (-76.16, 38.75, -9.58e-08), (-76.16, 38.78, -1.041e-07), (-76.12, 38.88, -9.988e-08), (-76.17, 38.99, -9.802e-08), (-76.17, 39.06, -1.238e-07), (-76.48, 39.16, 1.453e-08), (-76.43, 39.13, -9.15e-08), (-76.45, 39.13, -9.926e-08), (-76.45, 39.14, -7.195e-08), (-76.44, 39.2, -1.651e-08), (-76.45, 39.21, -9.848e-08), (-76.43, 39.09, -9.848e-08), (-76.43, 39.21, -7.027e-08), (-76.42, 39.09, -7.154e-08), (-76.4, 39.23, -8.602e-08), (-76.41, 39.24, 7.775e-08), (-76.37, 39.35, -8.713e-08), (-76.4, 39.29, -7.399e-08), (-76.38, 39.31, -6.678e-09), (-76.36, 39.35, -7.399e-08), (-76.3, 39.33, 3.068e-07), (-76.31, 39.37, -8.817e-08), (-76.28, 39.31, -2.77e-07), (-76.27, 39.14, 7.078e-09), (-76.27, 39.35, -9.697e-08), (-76.25, 39.12, -8.686e-08), (-76.26, 39.19, -8.262e-08), (-76.24, 39.21, -7.299e-08), (-76.22, 39.06, -7.429e-08), (-76.23, 39.11, -9.429e-08), (-76.22, 39.24, -1.114e-07), (-76.21, 39.36, -7.951e-08), (-76.2, 39.07, -7.477e-08), (-76.23, 39.21, -1.023e-07), (-76.21, 39.25, -8.835e-08), (-76.2, 39.27, -7.521e-08), (-76.19, 39.09, -8.105e-08), (-76.18, 39.29, -7.166e-08), (-76.2, 39.37, 1.367e-09), (-76.17, 39.11, -3.853e-09), (-76.17, 39.29, -9.76e-08), (-76.17, 39.31, -7.468e-08), (-76.35, 39.37, -9.492e-08), (-76.33, 39.39, -1.017e-07), (-76.34, 39.37, -1.427e-07), (-76.32, 39.37, -9.809e-08), (-76.17, 39.38, -9.606e-08), (-75.99, 36.87, -1.069e-07), (-75.99, 36.59, -9.747e-08), (-75.97, 36.79, -9.683e-08), (-75.99, 36.57, -9.77e-08), (-75.98, 36.59, -6.372e-08), (-75.97, 36.71, -1.378e-07), (-75.95, 36.55, -1.177e-07), (-75.94, 36.56, -4.044e-07), (-75.95, 36.72, -1.754e-07), (-75.94, 36.71, 2.764e-07), (-75.96, 36.71, -8.238e-08), (-75.94, 36.74, 1.503e-07), (-75.96, 36.79, -7.736e-08), (-75.93, 36.55, -1.069e-08), (-75.93, 36.55, -4.994e-08), (-75.93, 36.55, -4.994e-08), (-75.93, 36.55, -3.329e-08), (-75.93, 36.69, 1.787e-07), (-75.93, 36.7, 3.902e-07), (-75.9, 36.61, -1.522e-08), (-75.92, 36.67, 1.029e-07), (-75.91, 36.67, 1.858e-07), (-75.88, 36.56, -8.35e-08), (-75.88, 36.6, -1.51e-08), (-75.9, 36.65, -5.916e-08), (-75.87, 36.55, -7.439e-08), (-76.05, 36.91, -1.158e-07), (-76.04, 36.93, -4.62e-08), (-76.0, 36.92, -8.277e-08), (-75.98, 36.86, -5.602e-08), (-76.02, 37.21, -9.127e-08), (-76.02, 37.31, -9.305e-08), (-76.0, 37.18, -1.053e-07), (-76.01, 37.21, -1.107e-07), (-76.0, 37.36, -7.766e-08), (-75.98, 37.15, -7.166e-08), (-75.99, 37.17, -9.328e-08), (-76.01, 37.31, -9.285e-08), (-75.99, 37.37, -1.06e-07), (-75.97, 37.14, 2.704e-07), (-75.97, 37.43, -4.001e-09), (-75.95, 37.15, 1.89e-07), (-75.93, 37.55, -1.198e-07), (-75.92, 37.15, -8.637e-08), (-75.92, 37.33, -1.096e-07), (-75.9, 37.34, -9.659e-08), (-75.88, 37.37, -6.143e-08), (-75.86, 37.39, -6.526e-08), (-75.96, 37.5, -1.021e-07), (-75.95, 37.51, -9.426e-08), (-75.94, 37.55, -9.236e-08), (-75.93, 37.59, -9.982e-08), (-75.91, 37.59, -3.166e-08), (-75.89, 37.63, 6.953e-09), (-75.88, 37.65, -8.387e-08), (-75.86, 37.68, -8.832e-08), (-75.88, 37.92, -9.657e-08), (-75.89, 37.98, -1.242e-07), (-75.87, 37.93, -9.51e-08), (-75.87, 38.0, -6.122e-08), (-75.87, 38.07, -8.577e-08), (-75.82, 37.94, -1.056e-07), (-76.13, 38.3, -7.283e-08), (-76.13, 38.31, -9.342e-08), (-76.11, 38.28, -6.57e-08), (-76.08, 38.24, -2.544e-07), (-76.09, 38.27, -9.503e-08), (-76.03, 38.33, -9.811e-08), (-76.04, 38.23, -2.873e-08), (-76.03, 38.22, 2.649e-07), (-76.03, 38.25, -7.096e-08), (-76.0, 38.31, -3.258e-08), (-76.01, 38.34, -7.166e-08), (-76.01, 38.35, -1.09e-07), (-75.98, 38.28, -1.828e-07), (-75.97, 38.27, 2.14e-07), (-75.97, 38.31, -9.962e-08), (-75.97, 38.35, -9.313e-08), (-75.95, 38.12, -7.688e-08), (-75.95, 38.19, -9.644e-08), (-75.94, 38.28, 7.864e-09), (-75.83, 38.55, -9.988e-08), (-75.93, 38.13, 4.232e-08), (-75.93, 38.31, -9.546e-08), (-75.93, 38.19, -1.074e-07), (-75.93, 38.2, -7.645e-08), (-75.9, 38.24, -8.369e-08), (-75.91, 38.29, -1.068e-07), (-75.91, 38.33, -3.432e-08), (-75.87, 38.21, -9.595e-08), (-75.89, 38.29, -8.635e-08), (-75.89, 38.34, -9.567e-08), (-75.88, 38.34, -9.187e-08), (-75.89, 38.35, -9.818e-08), (-75.86, 38.09, -1.396e-08), (-75.87, 38.22, -7.375e-08), (-75.86, 38.24, 4.387e-08), (-75.87, 38.33, -9.951e-08), (-75.87, 38.35, -9.681e-08), (-75.84, 38.12, -1.247e-07), (-75.85, 38.14, -6.385e-09), (-75.85, 38.23, -8.04e-07), (-76.13, 38.59, -1.008e-07), (-76.14, 38.6, -1.468e-07), (-76.15, 38.64, -7.904e-08), (-76.07, 38.7, -9.988e-08), (-76.1, 38.62, 7.607e-08), (-76.08, 38.58, -1.041e-07), (-76.07, 38.57, -8.953e-08), (-76.06, 38.6, -6.599e-08), (-76.07, 38.61, -8.856e-08), (-76.06, 38.57, 1.535e-08), (-76.04, 38.58, -7.442e-08), (-76.02, 38.57, 3.024e-07), (-76.01, 38.6, -1.028e-07), (-76.0, 38.61, -1.428e-07), (-75.99, 38.57, -2.346e-07), (-75.99, 38.59, -7.547e-08), (-75.99, 38.62, 2.541e-07), (-75.98, 38.63, -1.026e-07), (-75.97, 38.59, -9.603e-08), (-75.97, 38.63, -9.902e-08), (-76.15, 39.07, -9.874e-08), (-76.15, 39.09, -7.618e-08), (-76.15, 39.31, -9.82e-08), (-76.15, 39.32, -7.391e-08), (-76.11, 39.1, -1.01e-07), (-76.13, 39.11, -2.625e-08), (-76.13, 39.33, -1.005e-07), (-76.12, 39.34, -7.135e-08), (-76.13, 39.1, 1.183e-07), (-76.11, 39.35, -9.587e-08), (-75.78, 39.36, -9.988e-08), (-76.05, 39.36, -9.879e-08), (-76.14, 39.4, -1.023e-07), (-76.13, 39.41, -9.111e-08), (-76.12, 39.49, -1.28e-07), (-76.07, 39.55, -9.582e-08), (-76.11, 39.36, -7.288e-08), (-76.1, 39.42, 3.464e-08), (-76.09, 39.47, -1.011e-07), (-76.11, 39.48, -2.675e-07), (-76.1, 39.52, -1.094e-07), (-76.09, 39.53, -7.146e-08), (-76.07, 39.45, -5.273e-07), (-76.05, 39.45, 1.142e-07), (-76.06, 39.45, -5.868e-08), (-76.05, 39.57, -3.668e-08), (-75.98, 39.65, -9.988e-08), (-76.02, 39.37, -6.746e-08), (-75.99, 39.59, -9.846e-08), (-76.02, 39.4, -1.009e-07), (-76.0, 39.42, -1.418e-07), (-75.99, 39.45, 2.223e-09), (-75.98, 39.45, -1.048e-07), (-75.99, 39.46, -7.502e-08), (-75.98, 39.5, -8.109e-08), (-75.99, 39.58, -6.459e-08), (-75.97, 39.51, -9.079e-08), (-75.95, 39.57, -3.443e-08), (-75.95, 39.59, -9.771e-08), (-75.75, 39.73, -9.95e-08), (-75.84, 37.41, -1.007e-08), (-75.82, 37.43, -5.876e-08), (-75.79, 37.45, -6.653e-08), (-75.84, 37.71, -8.348e-08), (-75.83, 37.71, -9.926e-08), (-75.82, 37.74, -1.021e-07), (-75.79, 37.58, -9.988e-08), (-75.8, 37.76, -3.884e-08), (-75.77, 37.47, -2.933e-08), (-75.66, 37.73, -9.988e-08), (-75.77, 37.77, -9.624e-08), (-75.75, 37.48, -5.36e-08), (-75.71, 37.5, -6.063e-08), (-75.71, 37.51, -8.53e-08), (-75.66, 37.52, -9.054e-08), (-75.65, 37.53, -9.603e-08), (-75.62, 37.54, -1.031e-07), (-75.57, 37.71, -9.549e-08), (-75.6, 37.6, -3.369e-08), (-75.58, 37.66, -5.112e-09), (-75.54, 37.75, -9.016e-08), (-75.56, 37.72, -1.068e-07), (-75.85, 38.01, -9.4e-08), (-75.84, 38.02, -1.363e-07), (-75.82, 38.04, -1.126e-07), (-75.79, 38.07, -9.877e-08), (-75.81, 37.95, -9.635e-08), (-75.76, 37.78, -2.261e-07), (-75.76, 37.96, -4.929e-08), (-75.79, 38.05, -1.018e-07), (-75.75, 37.97, -1.372e-07), (-75.73, 37.8, -9.992e-08), (-75.73, 37.92, -8.816e-08), (-75.72, 37.82, -1.122e-07), (-75.71, 37.9, 2.65e-08), (-75.69, 37.97, -9.199e-08), (-75.69, 37.83, -9.926e-08), (-75.68, 37.86, -1.777e-07), (-75.68, 37.88, -1.989e-07), (-75.69, 37.93, -9.01e-08), (-75.68, 37.94, -8.307e-08), (-75.68, 37.96, -7.014e-08), (-75.67, 37.87, -1.111e-07), (-75.64, 37.95, -1.008e-07), (-75.64, 37.96, -9.986e-08), (-75.52, 37.77, -6.5e-08), (-75.51, 37.79, -9.43e-08), (-75.82, 38.14, -5.001e-07), (-75.83, 38.13, -9.552e-08), (-75.56, 38.23, -9.634e-08), (-75.43, 39.27, -9.989e-08), (-75.79, 39.72, -5.426e-08), (-75.61, 39.63, -1.044e-07), (-75.59, 39.51, -1.031e-07), (-75.61, 39.59, -9.875e-08), (-75.65, 39.8, -9.983e-08), (-75.59, 39.45, -9.38e-08), (-75.59, 39.58, -9.03e-09), (-75.59, 39.65, -3.298e-08), (-75.54, 39.41, -8.739e-08), (-75.57, 39.43, -3.925e-08), (-75.58, 39.53, -8.725e-08), (-75.57, 39.57, -7.773e-08), (-75.57, 39.66, -5.267e-08), (-75.56, 39.42, -6.126e-08), (-75.55, 39.67, -7.491e-08), (-75.52, 39.39, -8.317e-08), (-75.74, 39.74, -3.536e-07), (-75.72, 39.76, -8.142e-08), (-75.69, 39.77, -9.673e-08), (-75.68, 39.78, -1.104e-07), (-75.62, 39.82, -9.977e-08), (-75.63, 39.81, -8.87e-08), (-75.59, 39.83, -9.389e-08), (-75.55, 39.69, -9.76e-08), (-75.53, 39.71, -9.639e-08), (-75.49, 39.77, -8.871e-08), (-75.53, 39.69, -7.468e-08), (-75.5, 39.75, -5.586e-08), (-75.5, 39.82, -7.536e-08), (-75.49, 37.83, -9.801e-08), (-75.5, 37.8, -1.388e-07), (-75.47, 37.83, -7.627e-08), (-75.47, 37.85, -9.244e-08), (-75.46, 37.85, -7.166e-08), (-75.45, 37.87, -9.399e-08), (-75.41, 37.88, 2.12e-09), (-75.36, 37.9, -9.666e-08), (-75.35, 37.91, -9.246e-08), (-75.31, 37.92, -8.262e-08), (-75.31, 37.93, -9.029e-08), (-75.3, 37.94, -1.192e-07), (-75.29, 37.97, -9.926e-08), (-75.27, 37.99, -9.854e-08), (-75.28, 37.97, -7.399e-08), (-75.22, 38.05, -8.221e-08), (-75.26, 38.0, -2.224e-07), (-75.24, 38.02, -1.036e-07), (-75.2, 38.08, -5.286e-08), (-75.16, 38.16, -8.397e-08), (-75.18, 38.11, -4.972e-08), (-75.41, 39.09, -6.78e-08), (-75.39, 39.05, -1.1e-07), (-75.35, 39.01, -9.767e-08), (-75.37, 39.04, -4.768e-08), (-75.35, 39.02, -7.283e-08), (-75.32, 38.99, -3.826e-08), (-75.33, 39.01, -7.803e-08), (-75.31, 38.93, -3.773e-08), (-75.29, 38.91, -5.17e-08), (-75.24, 38.86, -9.921e-08), (-75.27, 38.88, -6.471e-08), (-75.19, 38.81, -5.924e-08), (-75.21, 38.83, -2.465e-08), (-75.48, 39.35, -9.03e-08), (-75.44, 39.3, -6.896e-08), (-75.46, 39.33, -4.424e-08), (-75.42, 39.18, -9.239e-08), (-75.41, 39.26, -8.399e-08), (-75.5, 39.37, -1.171e-07), (-75.52, 39.71, -9.623e-08), (-75.49, 39.81, -2.408e-07), (-75.47, 39.79, -8.847e-08), (-75.44, 39.8, 4.472e-08), (-75.45, 39.81, -3.789e-07), (-75.43, 39.81, 6.097e-07), (-75.15, 38.21, -9.003e-08), (-75.13, 38.25, -9.706e-08), (-75.14, 38.21, -8.543e-08), (-75.09, 38.35, -6.545e-08), (-75.12, 38.26, -7.909e-08), (-75.1, 38.3, -7.627e-09), (-75.07, 38.41, -1.02e-07), (-75.06, 38.59, -7.774e-08), (-75.05, 38.45, -9.492e-08), (-75.07, 38.59, -9.403e-08), (-75.08, 38.78, -8.481e-08), (-75.17, 38.8, -8.725e-08), (-75.15, 38.78, -5.925e-08), (-80.64, 40.54, 1.902e-08), (-76.83, 37.92, 1.011e-06), (-76.27, 37.32, -4.48e-07), (-75.96, 38.24, -6.145e-08)], [(1102, 1104), (830, 831), (831, 832), (693, 694), (694, 695), (113, 114), (705, 706), (972, 970), (695, 692), (1120, 620), (832, 833)], [(2, 1, 0), (8, 1, 4), (5, 8, 4), (8, 9, 10), (14, 12, 8), (14, 8, 13), (16, 12, 14), (16, 14, 15), (19, 16, 18), (20, 16, 19), (22, 16, 20), (21, 22, 20), (16, 22, 24), (25, 27, 24), (32, 16, 31), (34, 16, 33), (35, 16, 34), (36, 35, 34), (37, 38, 35), (44, 47, 43), (47, 45, 46), (54, 51, 52), (59, 16, 58), (59, 60, 16), (64, 16, 63), (65, 16, 64), (65, 66, 16), (67, 16, 66), (26, 69, 70), (26, 71, 72), (26, 78, 79), (26, 79, 77), (81, 84, 80), (81, 26, 84), (26, 85, 83), (26, 86, 84), (26, 89, 88), (26, 90, 91), (26, 68, 92), (26, 70, 68), (75, 47, 50), (54, 93, 51), (54, 75, 93), (94, 75, 54), (95, 75, 94), (26, 75, 95), (26, 95, 96), (98, 26, 97), (99, 26, 98), (101, 16, 67), (103, 16, 101), (106, 16, 105), (106, 107, 16), (120, 16, 109), (26, 73, 71), (26, 111, 112), (115, 111, 26), (116, 109, 108), (26, 114, 115), (121, 122, 120), (26, 120, 122), (26, 122, 123), (119, 26, 123), (100, 124, 26), (128, 26, 124), (126, 128, 125), (132, 147, 129), (132, 129, 130), (131, 132, 130), (127, 132, 133), (136, 137, 135), (127, 135, 137), (138, 139, 137), (142, 127, 141), (143, 146, 127), (26, 149, 148), (152, 153, 150), (155, 143, 144), (156, 127, 154), (158, 128, 156), (159, 160, 157), (26, 128, 158), (26, 158, 160), (26, 161, 162), (26, 163, 164), (26, 164, 161), (167, 165, 166), (170, 26, 167), (170, 167, 169), (171, 26, 170), (175, 171, 172), (180, 171, 175), (178, 180, 175), (177, 179, 178), (180, 26, 171), (182, 178, 181), (183, 178, 182), (185, 186, 180), (187, 183, 182), (190, 186, 185), (192, 191, 173), (26, 173, 149), (193, 26, 180), (194, 180, 186), (196, 180, 195), (197, 180, 196), (198, 180, 197), (199, 180, 198), (193, 180, 199), (200, 193, 199), (26, 206, 205), (193, 202, 203), (204, 193, 203), (208, 193, 204), (210, 193, 208), (209, 210, 208), (215, 212, 214), (193, 212, 215), (217, 193, 215), (218, 193, 217), (219, 193, 218), (193, 219, 220), (221, 193, 220), (222, 223, 221), (226, 236, 225), (228, 236, 226), (233, 207, 26), (253, 193, 235), (235, 193, 236), (236, 193, 224), (236, 228, 229), (237, 236, 229), (238, 236, 237), (240, 236, 239), (244, 1118, 232), (231, 244, 232), (245, 240, 242), (249, 247, 243), (249, 243, 1118), (250, 245, 246), (249, 240, 250), (251, 252, 249), (252, 240, 249), (553, 253, 235), (256, 255, 253), (257, 254, 255), (255, 256, 258), (268, 255, 266), (260, 256, 273), (276, 275, 253), (253, 288, 285), (289, 278, 286), (278, 267, 265), (290, 291, 287), (293, 292, 253), (278, 271, 267), (352, 278, 289), (352, 289, 291), (293, 295, 292), (296, 257, 297), (301, 257, 298), (303, 257, 301), (307, 302, 299), (307, 299, 300), (307, 300, 297), (306, 302, 307), (307, 305, 306), (309, 307, 297), (310, 297, 255), (311, 310, 255), (315, 312, 255), (269, 270, 268), (318, 270, 317), (324, 270, 320), (333, 329, 330), (334, 255, 332), (337, 255, 334), (331, 341, 338), (331, 338, 339), (331, 339, 336), (342, 313, 255), (342, 255, 340), (343, 341, 331), (331, 346, 344), (493, 346, 331), (278, 350, 271), (351, 352, 294), (352, 356, 354), (357, 361, 352), (331, 327, 359), (331, 359, 360), (362, 355, 349), (253, 363, 362), (366, 361, 367), (370, 372, 254), (388, 254, 372), (371, 373, 370), (374, 388, 372), (378, 254, 388), (381, 388, 379), (388, 384, 378), (386, 388, 381), (571, 382, 383), (369, 254, 380), (389, 388, 386), (387, 392, 369), (571, 390, 391), (399, 254, 308), (406, 309, 401), (405, 371, 404), (411, 402, 309), (412, 309, 403), (403, 309, 406), (415, 371, 408), (415, 408, 409), (416, 412, 403), (600, 413, 414), (423, 410, 411), (427, 375, 426), (423, 428, 422), (430, 423, 424), (600, 429, 425), (600, 425, 419), (423, 377, 375), (423, 375, 427), (431, 423, 430), (435, 432, 433), (435, 433, 600), (436, 423, 431), (571, 383, 423), (435, 437, 434), (442, 297, 443), (444, 309, 297), (446, 297, 441), (447, 443, 310), (450, 448, 447), (600, 407, 449), (600, 447, 310), (456, 451, 452), (455, 454, 452), (457, 600, 451), (459, 457, 451), (462, 600, 457), (488, 461, 458), (624, 463, 464), (624, 467, 463), (474, 310, 470), (316, 472, 469), (316, 475, 476), (453, 310, 477), (316, 479, 480), (316, 481, 482), (485, 483, 484), (488, 458, 486), (493, 347, 345), (496, 313, 342), (493, 498, 497), (501, 499, 500), (501, 500, 498), (504, 316, 313), (508, 316, 505), (510, 493, 506), (489, 487, 507), (512, 501, 493), (514, 501, 512), (666, 511, 509), (519, 501, 514), (366, 522, 493), (366, 525, 522), (527, 493, 526), (533, 537, 366), (532, 528, 529), (513, 531, 532), (534, 366, 530), (535, 537, 533), (538, 515, 513), (539, 513, 529), (541, 529, 536), (544, 530, 366), (543, 544, 366), (546, 545, 366), (547, 546, 366), (548, 550, 545), (549, 551, 547), (548, 552, 550), (555, 253, 554), (556, 554, 253), (553, 557, 253), (558, 554, 556), (553, 559, 557), (560, 253, 555), (566, 562, 559), (566, 564, 562), (775, 253, 563), (566, 565, 564), (368, 369, 392), (393, 368, 392), (573, 576, 575), (567, 368, 574), (580, 579, 567), (583, 368, 579), (582, 586, 581), (587, 584, 585), (588, 587, 585), (591, 594, 582), (569, 368, 587), (597, 569, 595), (435, 599, 439), (604, 571, 598), (606, 599, 435), (607, 435, 601), (608, 605, 606), (616, 617, 613), (592, 582, 618), (625, 600, 466), (488, 628, 626), (488, 626, 627), (613, 603, 468), (632, 631, 488), (633, 632, 488), (636, 630, 632), (638, 643, 630), (641, 613, 634), (629, 642, 637), (646, 488, 316), (647, 316, 645), (648, 488, 646), (650, 488, 648), (651, 650, 648), (653, 488, 650), (659, 657, 655), (658, 661, 660), (664, 662, 658), (666, 516, 517), (509, 669, 666), (671, 509, 501), (671, 501, 667), (682, 670, 509), (680, 678, 672), (685, 673, 670), (674, 687, 682), (655, 652, 684), (688, 685, 686), (689, 680, 685), (659, 655, 680), (697, 691, 690), (890, 698, 697), (704, 520, 701), (707, 710, 706), (890, 711, 708), (890, 708, 709), (697, 690, 713), (712, 721, 890), (715, 722, 714), (718, 723, 715), (719, 723, 718), (726, 729, 721), (730, 722, 723), (732, 730, 723), (730, 890, 729), (733, 735, 732), (542, 739, 738), (542, 741, 739), (253, 744, 740), (745, 746, 744), (749, 750, 748), (751, 750, 749), (756, 716, 750), (752, 754, 750), (753, 754, 752), (757, 758, 755), (761, 728, 754), (922, 727, 728), (766, 728, 761), (772, 763, 764), (765, 772, 764), (770, 922, 766), (772, 767, 762), (769, 772, 768), (778, 253, 775), (782, 565, 566), (783, 253, 781), (786, 788, 566), (791, 792, 790), (802, 798, 799), (803, 799, 795), (803, 806, 802), (804, 803, 800), (805, 803, 804), (553, 789, 786), (813, 814, 812), (816, 794, 813), (817, 568, 368), (820, 568, 817), (818, 820, 817), (824, 823, 820), (817, 821, 818), (829, 827, 819), (835, 826, 828), (835, 834, 826), (825, 828, 826), (835, 837, 834), (840, 839, 836), (843, 817, 569), (845, 817, 844), (850, 847, 848), (854, 850, 848), (861, 854, 851), (855, 861, 851), (853, 858, 856), (860, 853, 850), (861, 850, 854), (859, 861, 857), (859, 863, 862), (859, 864, 863), (859, 857, 866), (867, 859, 866), (871, 985, 869), (870, 871, 869), (874, 878, 875), (884, 881, 880), (884, 880, 890), (885, 882, 883), (893, 891, 888), (898, 893, 894), (898, 894, 890), (906, 901, 902), (907, 903, 904), (898, 910, 905), (914, 903, 907), (912, 1026, 906), (1111, 915, 898), (919, 730, 735), (922, 736, 737), (922, 921, 736), (924, 890, 919), (925, 890, 924), (928, 890, 925), (931, 926, 927), (931, 927, 922), (890, 928, 930), (934, 937, 933), (938, 936, 922), (898, 933, 937), (898, 937, 938), (898, 938, 922), (939, 773, 774), (772, 922, 771), (939, 772, 773), (943, 922, 772), (803, 944, 809), (810, 803, 805), (811, 941, 810), (942, 945, 941), (943, 939, 947), (943, 944, 803), (945, 803, 941), (816, 952, 951), (957, 952, 816), (958, 816, 953), (553, 959, 953), (955, 950, 948), (553, 960, 959), (957, 961, 956), (962, 961, 957), (965, 954, 553), (967, 974, 964), (971, 949, 969), (973, 949, 970), (975, 949, 973), (949, 975, 976), (978, 976, 977), (859, 979, 864), (859, 980, 979), (983, 872, 982), (984, 988, 983), (986, 988, 984), (985, 987, 981), (988, 985, 872), (989, 988, 986), (988, 995, 994), (999, 1000, 996), (1001, 878, 876), (1005, 878, 1001), (1005, 1001, 1002), (1003, 1005, 1002), (1008, 1007, 1005), (1008, 1005, 1003), (1006, 988, 989), (1008, 1009, 1007), (1011, 1018, 1013), (1015, 988, 1010), (1016, 988, 1015), (1021, 1017, 1018), (1022, 1021, 1018), (1019, 1022, 1018), (1022, 988, 1021), (1028, 1014, 1004), (1028, 1022, 1023), (1025, 999, 988), (911, 1004, 877), (916, 1004, 911), (1027, 1004, 916), (1004, 1027, 1028), (1029, 943, 949), (978, 965, 1030), (1033, 949, 978), (1040, 1032, 1033), (1039, 949, 1035), (1041, 1040, 1036), (1043, 1038, 1039), (1046, 1031, 978), (1048, 1031, 1047), (1049, 1034, 1048), (1034, 1031, 1048), (1052, 1034, 1051), (1050, 1052, 1051), (1034, 1044, 1042), (1055, 1034, 1052), (1054, 1056, 1053), (1057, 1054, 1034), (1059, 1060, 1025), (1022, 1061, 1059), (1022, 1064, 1062), (1028, 1067, 1066), (1028, 1068, 1067), (1028, 1070, 1069), (1072, 1073, 1071), (1074, 1076, 1075), (1079, 1028, 1078), (1083, 943, 1081), (1085, 943, 1082), (1084, 1082, 1083), (1086, 1085, 1082), (1090, 943, 1088), (1092, 943, 1089), (1095, 1029, 1093), (1057, 1099, 1054), (1100, 1101, 1055), (1102, 1101, 1100), (1114, 1112, 1111), (1116, 1111, 1091), (1117, 1111, 1116), (1117, 1115, 1111), (3, 1, 2), (314, 315, 255), (316, 314, 255), (316, 1119, 314), (322, 270, 319), (339, 338, 335), (364, 363, 253), (366, 364, 253), (548, 545, 546), (603, 602, 600), (621, 1120, 619), (622, 621, 619), (634, 613, 629), (635, 634, 629), (674, 509, 671), (682, 681, 670), (734, 731, 727), (758, 754, 755), (764, 759, 760), (841, 836, 837), (841, 840, 836), (887, 886, 885), (962, 963, 961), (1103, 1102, 1100), (3, 4, 1), (5, 6, 8), (6, 7, 8), (7, 9, 8), (10, 11, 8), (11, 13, 8), (15, 17, 16), (17, 18, 16), (23, 24, 22), (27, 16, 24), (27, 28, 16), (27, 29, 28), (29, 30, 28), (28, 31, 16), (33, 16, 32), (38, 16, 35), (38, 39, 16), (39, 40, 16), (40, 41, 16), (47, 46, 43), (48, 50, 47), (47, 49, 45), (16, 55, 12), (41, 56, 16), (56, 57, 16), (57, 58, 16), (61, 16, 60), (61, 62, 16), (62, 63, 16), (26, 72, 69), (75, 77, 74), (77, 79, 76), (26, 83, 78), (75, 26, 77), (83, 85, 82), (85, 26, 81), (26, 87, 86), (26, 88, 87), (26, 91, 89), (26, 92, 90), (49, 75, 42), (75, 49, 47), (93, 75, 50), (53, 54, 52), (96, 97, 26), (99, 100, 26), (67, 102, 101), (103, 104, 16), (104, 105, 16), (107, 108, 16), (109, 16, 108), (120, 26, 16), (26, 110, 73), (26, 112, 110), (117, 118, 109), (26, 119, 114), (118, 120, 109), (127, 126, 147), (132, 127, 147), (127, 128, 126), (135, 127, 134), (139, 127, 137), (141, 127, 139), (140, 141, 139), (144, 143, 127), (145, 144, 127), (142, 145, 127), (26, 148, 16), (151, 152, 150), (152, 149, 153), (146, 154, 127), (156, 128, 127), (157, 160, 158), (163, 26, 160), (167, 162, 165), (167, 26, 162), (168, 169, 167), (149, 173, 153), (176, 178, 175), (179, 181, 178), (184, 180, 178), (184, 185, 180), (187, 188, 183), (189, 178, 183), (189, 184, 178), (173, 191, 174), (26, 192, 173), (194, 195, 180), (200, 201, 193), (201, 202, 193), (26, 205, 192), (26, 207, 206), (212, 210, 211), (213, 214, 212), (212, 193, 210), (216, 217, 215), (223, 193, 221), (224, 193, 223), (225, 236, 224), (227, 229, 228), (26, 234, 233), (253, 26, 193), (230, 237, 229), (238, 239, 236), (242, 240, 241), (244, 248, 1118), (249, 250, 247), (248, 249, 1118), (250, 240, 245), (252, 236, 240), (26, 254, 234), (255, 254, 26), (253, 255, 26), (297, 257, 255), (259, 258, 256), (260, 259, 256), (261, 255, 258), (262, 261, 258), (278, 264, 263), (261, 266, 255), (278, 265, 264), (268, 270, 255), (272, 256, 253), (272, 273, 256), (253, 274, 272), (253, 275, 274), (276, 277, 275), (282, 276, 253), (276, 282, 281), (280, 278, 279), (280, 284, 278), (282, 285, 283), (253, 285, 282), (284, 286, 278), (253, 292, 288), (287, 291, 289), (291, 294, 352), (253, 349, 293), (296, 298, 257), (303, 304, 257), (304, 254, 257), (308, 254, 304), (310, 443, 297), (255, 312, 311), (313, 316, 255), (269, 317, 270), (319, 270, 318), (270, 321, 320), (270, 322, 321), (323, 255, 270), (324, 323, 270), (322, 325, 321), (323, 326, 255), (326, 328, 255), (331, 330, 327), (328, 332, 255), (331, 333, 330), (331, 336, 333), (337, 340, 255), (331, 344, 343), (493, 345, 346), (278, 354, 350), (352, 354, 278), (348, 352, 351), (348, 353, 352), (352, 358, 356), (353, 357, 352), (352, 360, 358), (352, 331, 360), (366, 352, 361), (366, 331, 352), (253, 362, 349), (366, 365, 364), (366, 367, 365), (369, 368, 254), (371, 370, 254), (374, 379, 388), (378, 380, 254), (388, 385, 384), (389, 394, 388), (571, 391, 382), (571, 395, 390), (399, 398, 254), (396, 399, 308), (397, 402, 400), (309, 402, 397), (398, 371, 254), (398, 404, 371), (405, 408, 371), (411, 410, 402), (412, 411, 309), (417, 416, 403), (600, 418, 413), (423, 422, 410), (424, 423, 411), (600, 419, 418), (420, 427, 426), (422, 428, 421), (428, 423, 427), (423, 376, 377), (600, 433, 429), (423, 383, 376), (436, 438, 423), (438, 571, 423), (435, 439, 437), (600, 440, 435), (442, 441, 297), (444, 401, 309), (445, 444, 297), (446, 445, 297), (600, 414, 407), (450, 600, 449), (600, 450, 447), (451, 600, 310), (452, 451, 310), (453, 452, 310), (454, 456, 452), (460, 459, 451), (488, 464, 461), (466, 600, 462), (463, 467, 465), (488, 624, 464), (316, 469, 1119), (470, 310, 311), (471, 470, 311), (474, 473, 310), (316, 476, 472), (478, 477, 310), (473, 478, 310), (475, 316, 480), (316, 482, 479), (316, 484, 481), (316, 485, 484), (488, 486, 485), (316, 488, 485), (487, 490, 316), (491, 316, 490), (493, 492, 347), (495, 494, 492), (493, 495, 492), (493, 497, 495), (493, 501, 498), (501, 502, 499), (504, 503, 316), (503, 505, 316), (508, 507, 316), (507, 487, 316), (510, 512, 493), (666, 517, 511), (519, 518, 501), (366, 493, 331), (493, 522, 521), (521, 523, 493), (366, 529, 525), (537, 529, 366), (523, 526, 493), (529, 524, 525), (527, 506, 493), (529, 513, 532), (534, 533, 366), (537, 536, 529), (539, 538, 513), (540, 539, 529), (541, 540, 529), (253, 542, 366), (542, 547, 366), (366, 545, 543), (542, 549, 547), (542, 738, 549), (253, 557, 556), (561, 560, 555), (553, 566, 559), (563, 253, 560), (393, 570, 368), (570, 572, 368), (571, 577, 395), (572, 574, 368), (573, 577, 576), (577, 578, 576), (579, 368, 567), (577, 581, 578), (582, 581, 577), (582, 589, 586), (584, 587, 583), (588, 590, 587), (592, 591, 582), (587, 368, 583), (590, 593, 587), (595, 569, 587), (593, 595, 587), (596, 595, 593), (598, 571, 438), (440, 601, 435), (606, 605, 599), (607, 606, 435), (610, 609, 605), (608, 610, 605), (613, 612, 603), (571, 582, 577), (613, 611, 612), (614, 582, 571), (615, 614, 571), (613, 617, 611), (614, 618, 582), (622, 619, 616), (616, 623, 622), (613, 623, 616), (625, 468, 600), (488, 627, 624), (468, 603, 600), (488, 631, 628), (629, 613, 468), (632, 630, 631), (629, 637, 635), (488, 639, 633), (636, 638, 630), (488, 640, 639), (641, 644, 613), (491, 645, 316), (647, 646, 316), (649, 648, 646), (653, 656, 488), (655, 657, 654), (488, 660, 640), (658, 660, 488), (656, 658, 488), (663, 661, 658), (662, 663, 658), (662, 665, 663), (518, 667, 501), (509, 670, 669), (670, 673, 669), (668, 676, 675), (520, 676, 668), (509, 674, 682), (520, 679, 676), (677, 679, 520), (673, 680, 672), (680, 684, 678), (685, 680, 673), (686, 685, 670), (674, 683, 687), (680, 655, 684), (697, 696, 691), (697, 692, 696), (890, 699, 698), (890, 700, 699), (538, 520, 515), (701, 520, 538), (702, 701, 538), (703, 677, 520), (704, 703, 520), (890, 713, 711), (712, 890, 709), (890, 697, 713), (714, 722, 717), (715, 723, 722), (719, 724, 723), (725, 723, 724), (721, 729, 890), (922, 734, 727), (735, 730, 732), (922, 737, 734), (253, 740, 542), (542, 742, 741), (740, 744, 743), (253, 745, 744), (745, 747, 746), (707, 748, 710), (748, 750, 710), (751, 752, 750), (756, 720, 716), (754, 756, 750), (753, 755, 754), (754, 728, 756), (764, 763, 759), (766, 922, 728), (765, 768, 772), (772, 771, 767), (763, 772, 762), (769, 773, 772), (777, 776, 253), (778, 777, 253), (782, 780, 565), (776, 781, 253), (780, 782, 779), (783, 745, 253), (782, 785, 784), (566, 785, 782), (786, 566, 553), (566, 788, 787), (791, 794, 792), (793, 796, 795), (797, 803, 796), (803, 802, 799), (796, 803, 795), (803, 809, 806), (807, 810, 805), (553, 812, 789), (553, 813, 812), (813, 791, 815), (813, 794, 791), (816, 801, 794), (816, 808, 801), (553, 816, 813), (569, 817, 368), (820, 823, 568), (817, 822, 821), (817, 827, 822), (819, 827, 817), (827, 828, 825), (829, 828, 827), (824, 830, 823), (838, 841, 837), (835, 838, 837), (840, 842, 839), (843, 844, 817), (846, 819, 817), (853, 856, 852), (850, 853, 849), (855, 857, 861), (853, 860, 858), (861, 860, 850), (859, 862, 861), (865, 866, 857), (869, 985, 868), (985, 859, 868), (874, 875, 873), (874, 876, 878), (890, 880, 700), (880, 881, 879), (884, 883, 881), (884, 885, 883), (884, 887, 885), (884, 890, 889), (897, 892, 891), (893, 897, 891), (897, 1121, 892), (898, 900, 893), (896, 899, 895), (893, 900, 897), (898, 905, 900), (896, 901, 899), (905, 910, 908), (901, 917, 899), (1026, 917, 901), (906, 1026, 901), (914, 913, 903), (909, 914, 907), (898, 915, 910), (912, 918, 1026), (914, 1028, 913), (915, 1111, 914), (920, 919, 735), (919, 890, 730), (922, 923, 921), (922, 927, 923), (931, 929, 926), (930, 933, 890), (931, 922, 932), (922, 935, 932), (922, 936, 935), (933, 898, 890), (943, 898, 922), (770, 771, 922), (943, 772, 939), (810, 941, 803), (940, 947, 939), (946, 948, 945), (949, 943, 803), (945, 949, 803), (948, 950, 945), (950, 949, 945), (553, 953, 816), (952, 957, 956), (958, 957, 816), (553, 954, 960), (965, 964, 954), (950, 966, 949), (965, 967, 964), (966, 968, 949), (969, 949, 968), (970, 949, 971), (965, 977, 967), (978, 949, 976), (965, 978, 977), (1030, 965, 553), (872, 985, 871), (859, 981, 980), (985, 981, 859), (983, 988, 872), (985, 990, 987), (990, 985, 991), (985, 992, 991), (985, 993, 992), (988, 993, 985), (993, 988, 994), (988, 997, 995), (998, 997, 988), (996, 998, 988), (999, 996, 988), (1006, 1010, 988), (1004, 1009, 1008), (1004, 1014, 1009), (1012, 1015, 1010), (1018, 1017, 1013), (1016, 1021, 988), (1014, 1023, 1020), (1028, 1023, 1014), (1025, 1024, 999), (1022, 1025, 988), (1028, 1026, 918), (1026, 1028, 1027), (1111, 1028, 914), (943, 1111, 898), (1033, 1032, 949), (1031, 1033, 978), (1034, 1037, 1031), (1032, 1035, 949), (1036, 1040, 1033), (1034, 1042, 1037), (1039, 1038, 949), (1038, 1045, 949), (1046, 1047, 1031), (1034, 1053, 1044), (1034, 1054, 1053), (1055, 1057, 1034), (1058, 1055, 1052), (1022, 1059, 1025), (1022, 1062, 1061), (1062, 1064, 1063), (1022, 1065, 1064), (1022, 1066, 1065), (1028, 1066, 1022), (1028, 1069, 1068), (1028, 1071, 1070), (1028, 1072, 1071), (1074, 1075, 1072), (1028, 1074, 1072), (1028, 1077, 1074), (1079, 1077, 1028), (1081, 943, 1080), (1083, 1082, 943), (1085, 1087, 943), (1087, 1088, 943), (1090, 1089, 943), (1091, 1111, 943), (1092, 1091, 943), (1093, 1029, 949), (1095, 1094, 1029), (1029, 1096, 943), (1096, 1080, 943), (1029, 1097, 1096), (1045, 1098, 949), (1098, 1093, 949), (1058, 1100, 1055), (1028, 1105, 1078), (1028, 1107, 1105), (1106, 1107, 1028), (1028, 1109, 1106), (1111, 1108, 1028), (1028, 1110, 1109), (1108, 1110, 1028), (1112, 1113, 1111), (1115, 1114, 1111)])
me_mesh.update()

# ---- objects
ob_mycurve = bpy.data.objects.new('myCurve', me_mesh)

# ---- transforms, parenting, visibility, modifiers, constraints
ob_mycurve.location = (0.0, 0.0, 0.0)
_m = ob_mycurve.modifiers.new('Auto Smooth', 'NODES')
_m.node_group = ng_auto_smooth
_gi = [s.identifier for s in ng_auto_smooth.interface.items_tree if s.item_type == 'SOCKET' and s.in_out == 'INPUT']
_m[_gi[1]] = 3.142  # Angle

# ---- collection membership
scene.collection.objects.link(ob_mycurve)

# ---- scene / render settings (as saved in the file)
scene.frame_start = 1; scene.frame_end = 250; scene.frame_set(1)
scene.render.engine = 'BLENDER_EEVEE_NEXT'
scene.cycles.sampling_pattern = 'TABULATED_SOBOL'
scene.cycles.use_light_tree = False
scene.view_settings.view_transform = 'Filmic'
bpy.context.view_layer.update()

# ---- added for rendering (the .blend has no active camera and no usable light): camera, sun
cam_auto = bpy.data.cameras.new('AutoCamera')
cam_auto.lens = 50.0
cam_auto.sensor_width = 36.0
cam_auto.clip_end = 1000.0
ob_auto_camera = bpy.data.objects.new('AutoCamera', cam_auto)
scene.collection.objects.link(ob_auto_camera)
ob_auto_camera.location = (-70.543, 28.0099, 7.05386)
ob_auto_camera.rotation_euler = (1.09748, -7.21219e-08, 0.694738)
scene.camera = ob_auto_camera
light_auto_sun = bpy.data.lights.new('AutoSun', 'SUN')
light_auto_sun.energy = 3.0
light_auto_sun.angle = 0.0523599
ob_auto_sun = bpy.data.objects.new('AutoSun', light_auto_sun)
scene.collection.objects.link(ob_auto_sun)
ob_auto_sun.rotation_euler = (0.872665, 0.174533, 0.523599)
bpy.context.view_layer.update()
